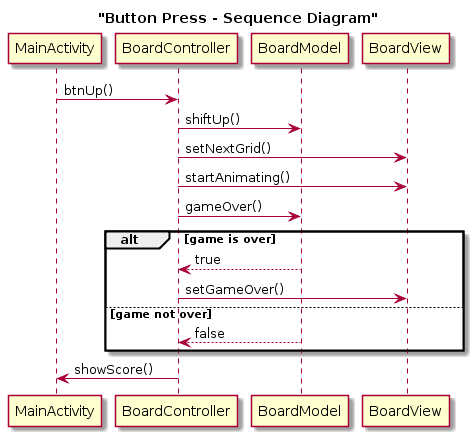

The diagram above was rendered by PlantUML. Its source (embedded in the PNG):
@startuml
title "Button Press - Sequence Diagram"


MainActivity -> BoardController : btnUp()
BoardController -> BoardModel : shiftUp()
BoardController -> BoardView : setNextGrid()
BoardController -> BoardView : startAnimating()
BoardController -> BoardModel : gameOver()
alt game is over
    BoardModel --> BoardController: true
    BoardController -> BoardView : setGameOver()
else game not over
    BoardModel -->BoardController: false
end
BoardController -> MainActivity: showScore()
@enduml